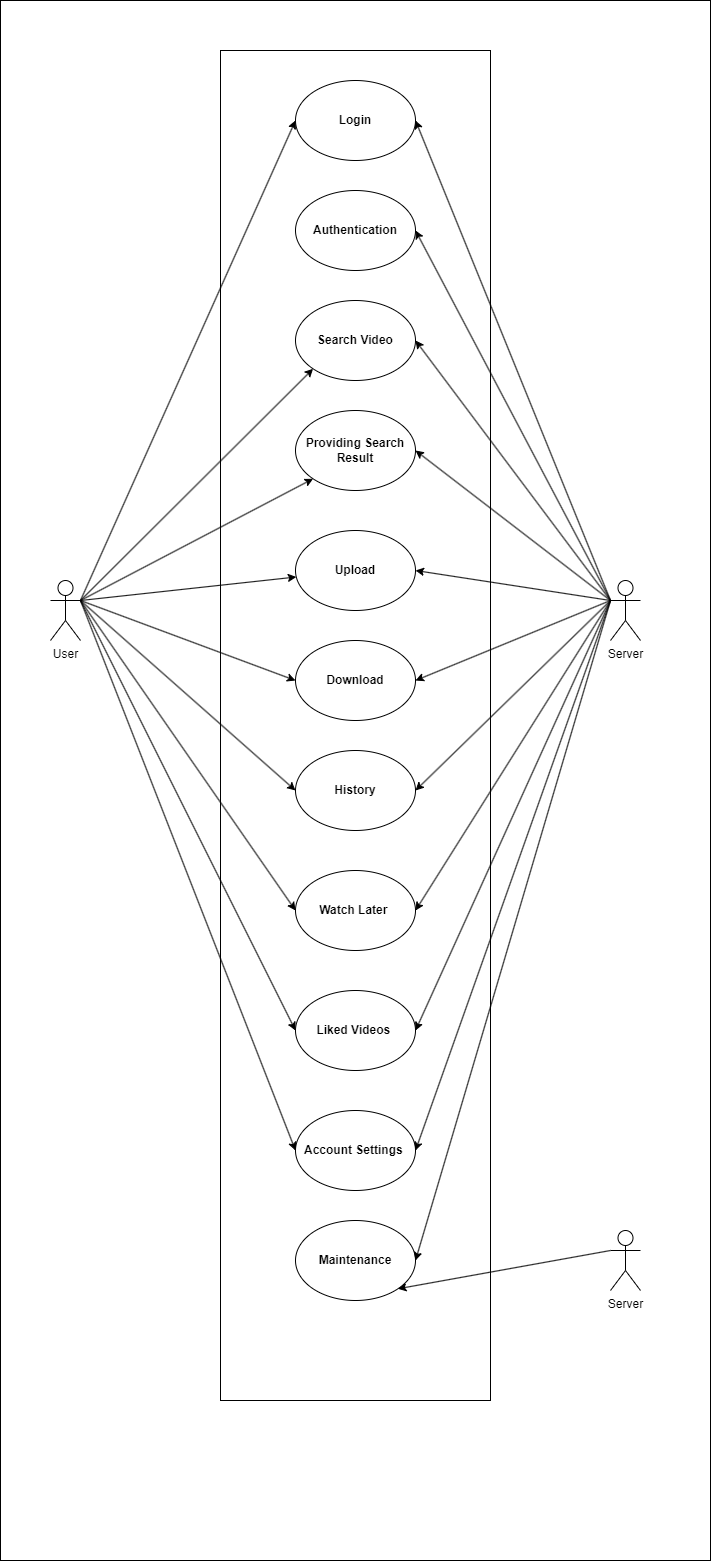

The diagram above was exported from draw.io. Its source (the exported page's mxGraphModel, read from the mxfile embedded in the PNG):
<mxGraphModel dx="1441" dy="841" grid="1" gridSize="10" guides="1" tooltips="1" connect="1" arrows="1" fold="1" page="1" pageScale="1" pageWidth="850" pageHeight="1100" math="0" shadow="0">
  <root>
    <mxCell id="0" />
    <mxCell id="1" parent="0" />
    <mxCell id="F3ls_T-BxBUWw1RXBJ9h-2" value="" style="rounded=0;whiteSpace=wrap;html=1;fillColor=default;" vertex="1" parent="1">
      <mxGeometry x="90" y="20" width="710" height="1560" as="geometry" />
    </mxCell>
    <mxCell id="F3ls_T-BxBUWw1RXBJ9h-3" value="User" style="shape=umlActor;verticalLabelPosition=bottom;verticalAlign=top;html=1;outlineConnect=0;labelBorderColor=none;fontStyle=0" vertex="1" parent="1">
      <mxGeometry x="140" y="600" width="30" height="60" as="geometry" />
    </mxCell>
    <mxCell id="F3ls_T-BxBUWw1RXBJ9h-6" value="" style="rounded=0;whiteSpace=wrap;html=1;" vertex="1" parent="1">
      <mxGeometry x="310" y="70" width="270" height="1350" as="geometry" />
    </mxCell>
    <mxCell id="F3ls_T-BxBUWw1RXBJ9h-8" value="Server&lt;div&gt;&lt;br&gt;&lt;/div&gt;" style="shape=umlActor;verticalLabelPosition=bottom;verticalAlign=top;html=1;outlineConnect=0;labelBorderColor=none;fontStyle=0" vertex="1" parent="1">
      <mxGeometry x="700" y="600" width="30" height="60" as="geometry" />
    </mxCell>
    <mxCell id="F3ls_T-BxBUWw1RXBJ9h-9" value="&lt;b&gt;Login&lt;/b&gt;" style="ellipse;whiteSpace=wrap;html=1;" vertex="1" parent="1">
      <mxGeometry x="385" y="100" width="120" height="80" as="geometry" />
    </mxCell>
    <mxCell id="F3ls_T-BxBUWw1RXBJ9h-10" value="&lt;b&gt;Authentication&lt;/b&gt;" style="ellipse;whiteSpace=wrap;html=1;" vertex="1" parent="1">
      <mxGeometry x="385" y="210" width="120" height="80" as="geometry" />
    </mxCell>
    <mxCell id="F3ls_T-BxBUWw1RXBJ9h-11" value="&lt;b&gt;Search Video&lt;/b&gt;" style="ellipse;whiteSpace=wrap;html=1;" vertex="1" parent="1">
      <mxGeometry x="385" y="320" width="120" height="80" as="geometry" />
    </mxCell>
    <mxCell id="F3ls_T-BxBUWw1RXBJ9h-12" value="&lt;b&gt;Providing Search Result&lt;/b&gt;" style="ellipse;whiteSpace=wrap;html=1;" vertex="1" parent="1">
      <mxGeometry x="385" y="430" width="120" height="80" as="geometry" />
    </mxCell>
    <mxCell id="F3ls_T-BxBUWw1RXBJ9h-13" value="Upload" style="ellipse;whiteSpace=wrap;html=1;fontStyle=1" vertex="1" parent="1">
      <mxGeometry x="385" y="550" width="120" height="80" as="geometry" />
    </mxCell>
    <mxCell id="F3ls_T-BxBUWw1RXBJ9h-14" value="&lt;b&gt;History&lt;/b&gt;" style="ellipse;whiteSpace=wrap;html=1;" vertex="1" parent="1">
      <mxGeometry x="385" y="770" width="120" height="80" as="geometry" />
    </mxCell>
    <mxCell id="F3ls_T-BxBUWw1RXBJ9h-15" value="&lt;b&gt;Download&lt;/b&gt;" style="ellipse;whiteSpace=wrap;html=1;" vertex="1" parent="1">
      <mxGeometry x="385" y="660" width="120" height="80" as="geometry" />
    </mxCell>
    <mxCell id="F3ls_T-BxBUWw1RXBJ9h-17" value="&lt;b&gt;Watch Later&amp;nbsp;&lt;/b&gt;" style="ellipse;whiteSpace=wrap;html=1;" vertex="1" parent="1">
      <mxGeometry x="385" y="890" width="120" height="80" as="geometry" />
    </mxCell>
    <mxCell id="F3ls_T-BxBUWw1RXBJ9h-18" value="&lt;b&gt;Liked Videos&amp;nbsp;&lt;/b&gt;" style="ellipse;whiteSpace=wrap;html=1;" vertex="1" parent="1">
      <mxGeometry x="385" y="1010" width="120" height="80" as="geometry" />
    </mxCell>
    <mxCell id="F3ls_T-BxBUWw1RXBJ9h-19" value="&lt;b&gt;Account Settings&amp;nbsp;&lt;/b&gt;" style="ellipse;whiteSpace=wrap;html=1;" vertex="1" parent="1">
      <mxGeometry x="385" y="1130" width="120" height="80" as="geometry" />
    </mxCell>
    <mxCell id="F3ls_T-BxBUWw1RXBJ9h-20" value="&lt;b&gt;Maintenance&lt;/b&gt;" style="ellipse;whiteSpace=wrap;html=1;" vertex="1" parent="1">
      <mxGeometry x="385" y="1240" width="120" height="80" as="geometry" />
    </mxCell>
    <mxCell id="F3ls_T-BxBUWw1RXBJ9h-37" value="" style="endArrow=classic;html=1;rounded=0;entryX=0;entryY=0.5;entryDx=0;entryDy=0;exitX=1;exitY=0.3333333333333333;exitDx=0;exitDy=0;exitPerimeter=0;" edge="1" parent="1" source="F3ls_T-BxBUWw1RXBJ9h-3" target="F3ls_T-BxBUWw1RXBJ9h-9">
      <mxGeometry width="50" height="50" relative="1" as="geometry">
        <mxPoint x="310" y="350" as="sourcePoint" />
        <mxPoint x="360" y="300" as="targetPoint" />
      </mxGeometry>
    </mxCell>
    <mxCell id="F3ls_T-BxBUWw1RXBJ9h-38" value="" style="endArrow=classic;html=1;rounded=0;entryX=0;entryY=1;entryDx=0;entryDy=0;exitX=1;exitY=0.3333333333333333;exitDx=0;exitDy=0;exitPerimeter=0;" edge="1" parent="1" source="F3ls_T-BxBUWw1RXBJ9h-3" target="F3ls_T-BxBUWw1RXBJ9h-11">
      <mxGeometry width="50" height="50" relative="1" as="geometry">
        <mxPoint x="310" y="530" as="sourcePoint" />
        <mxPoint x="360" y="480" as="targetPoint" />
      </mxGeometry>
    </mxCell>
    <mxCell id="F3ls_T-BxBUWw1RXBJ9h-39" value="" style="endArrow=classic;html=1;rounded=0;entryX=0;entryY=1;entryDx=0;entryDy=0;exitX=1;exitY=0.3333333333333333;exitDx=0;exitDy=0;exitPerimeter=0;" edge="1" parent="1" source="F3ls_T-BxBUWw1RXBJ9h-3" target="F3ls_T-BxBUWw1RXBJ9h-12">
      <mxGeometry width="50" height="50" relative="1" as="geometry">
        <mxPoint x="310" y="530" as="sourcePoint" />
        <mxPoint x="360" y="480" as="targetPoint" />
      </mxGeometry>
    </mxCell>
    <mxCell id="F3ls_T-BxBUWw1RXBJ9h-40" value="" style="endArrow=classic;html=1;rounded=0;exitX=1;exitY=0.3333333333333333;exitDx=0;exitDy=0;exitPerimeter=0;" edge="1" parent="1" source="F3ls_T-BxBUWw1RXBJ9h-3" target="F3ls_T-BxBUWw1RXBJ9h-13">
      <mxGeometry width="50" height="50" relative="1" as="geometry">
        <mxPoint x="310" y="700" as="sourcePoint" />
        <mxPoint x="360" y="650" as="targetPoint" />
      </mxGeometry>
    </mxCell>
    <mxCell id="F3ls_T-BxBUWw1RXBJ9h-41" value="" style="endArrow=classic;html=1;rounded=0;entryX=0;entryY=0.5;entryDx=0;entryDy=0;exitX=1;exitY=0.3333333333333333;exitDx=0;exitDy=0;exitPerimeter=0;" edge="1" parent="1" source="F3ls_T-BxBUWw1RXBJ9h-3" target="F3ls_T-BxBUWw1RXBJ9h-15">
      <mxGeometry width="50" height="50" relative="1" as="geometry">
        <mxPoint x="310" y="700" as="sourcePoint" />
        <mxPoint x="360" y="650" as="targetPoint" />
      </mxGeometry>
    </mxCell>
    <mxCell id="F3ls_T-BxBUWw1RXBJ9h-42" value="" style="endArrow=classic;html=1;rounded=0;entryX=0;entryY=0.5;entryDx=0;entryDy=0;exitX=1;exitY=0.3333333333333333;exitDx=0;exitDy=0;exitPerimeter=0;" edge="1" parent="1" source="F3ls_T-BxBUWw1RXBJ9h-3" target="F3ls_T-BxBUWw1RXBJ9h-14">
      <mxGeometry width="50" height="50" relative="1" as="geometry">
        <mxPoint x="310" y="700" as="sourcePoint" />
        <mxPoint x="360" y="650" as="targetPoint" />
      </mxGeometry>
    </mxCell>
    <mxCell id="F3ls_T-BxBUWw1RXBJ9h-43" value="" style="endArrow=classic;html=1;rounded=0;entryX=0;entryY=0.5;entryDx=0;entryDy=0;exitX=1;exitY=0.3333333333333333;exitDx=0;exitDy=0;exitPerimeter=0;" edge="1" parent="1" source="F3ls_T-BxBUWw1RXBJ9h-3" target="F3ls_T-BxBUWw1RXBJ9h-17">
      <mxGeometry width="50" height="50" relative="1" as="geometry">
        <mxPoint x="310" y="700" as="sourcePoint" />
        <mxPoint x="360" y="650" as="targetPoint" />
      </mxGeometry>
    </mxCell>
    <mxCell id="F3ls_T-BxBUWw1RXBJ9h-44" value="" style="endArrow=classic;html=1;rounded=0;entryX=0;entryY=0.5;entryDx=0;entryDy=0;exitX=1;exitY=0.3333333333333333;exitDx=0;exitDy=0;exitPerimeter=0;" edge="1" parent="1" source="F3ls_T-BxBUWw1RXBJ9h-3" target="F3ls_T-BxBUWw1RXBJ9h-18">
      <mxGeometry width="50" height="50" relative="1" as="geometry">
        <mxPoint x="310" y="1110" as="sourcePoint" />
        <mxPoint x="360" y="1060" as="targetPoint" />
      </mxGeometry>
    </mxCell>
    <mxCell id="F3ls_T-BxBUWw1RXBJ9h-45" value="" style="endArrow=classic;html=1;rounded=0;entryX=0;entryY=0.5;entryDx=0;entryDy=0;exitX=1;exitY=0.3333333333333333;exitDx=0;exitDy=0;exitPerimeter=0;" edge="1" parent="1" source="F3ls_T-BxBUWw1RXBJ9h-3" target="F3ls_T-BxBUWw1RXBJ9h-19">
      <mxGeometry width="50" height="50" relative="1" as="geometry">
        <mxPoint x="360" y="940" as="sourcePoint" />
        <mxPoint x="410" y="890" as="targetPoint" />
      </mxGeometry>
    </mxCell>
    <mxCell id="F3ls_T-BxBUWw1RXBJ9h-46" value="" style="endArrow=classic;html=1;rounded=0;exitX=0;exitY=0.3333333333333333;exitDx=0;exitDy=0;exitPerimeter=0;entryX=1;entryY=0.5;entryDx=0;entryDy=0;" edge="1" parent="1" source="F3ls_T-BxBUWw1RXBJ9h-8" target="F3ls_T-BxBUWw1RXBJ9h-9">
      <mxGeometry width="50" height="50" relative="1" as="geometry">
        <mxPoint x="360" y="440" as="sourcePoint" />
        <mxPoint x="410" y="390" as="targetPoint" />
      </mxGeometry>
    </mxCell>
    <mxCell id="F3ls_T-BxBUWw1RXBJ9h-47" value="" style="endArrow=classic;html=1;rounded=0;exitX=0;exitY=0.3333333333333333;exitDx=0;exitDy=0;exitPerimeter=0;entryX=1;entryY=0.5;entryDx=0;entryDy=0;" edge="1" parent="1" source="F3ls_T-BxBUWw1RXBJ9h-8" target="F3ls_T-BxBUWw1RXBJ9h-10">
      <mxGeometry width="50" height="50" relative="1" as="geometry">
        <mxPoint x="710" y="630" as="sourcePoint" />
        <mxPoint x="515" y="150" as="targetPoint" />
      </mxGeometry>
    </mxCell>
    <mxCell id="F3ls_T-BxBUWw1RXBJ9h-48" value="" style="endArrow=classic;html=1;rounded=0;exitX=0;exitY=0.3333333333333333;exitDx=0;exitDy=0;exitPerimeter=0;entryX=1;entryY=0.5;entryDx=0;entryDy=0;" edge="1" parent="1" source="F3ls_T-BxBUWw1RXBJ9h-8" target="F3ls_T-BxBUWw1RXBJ9h-11">
      <mxGeometry width="50" height="50" relative="1" as="geometry">
        <mxPoint x="710" y="630" as="sourcePoint" />
        <mxPoint x="515" y="260" as="targetPoint" />
      </mxGeometry>
    </mxCell>
    <mxCell id="F3ls_T-BxBUWw1RXBJ9h-49" value="" style="endArrow=classic;html=1;rounded=0;exitX=0;exitY=0.3333333333333333;exitDx=0;exitDy=0;exitPerimeter=0;entryX=1;entryY=0.5;entryDx=0;entryDy=0;" edge="1" parent="1" source="F3ls_T-BxBUWw1RXBJ9h-8" target="F3ls_T-BxBUWw1RXBJ9h-12">
      <mxGeometry width="50" height="50" relative="1" as="geometry">
        <mxPoint x="710" y="630" as="sourcePoint" />
        <mxPoint x="515" y="370" as="targetPoint" />
      </mxGeometry>
    </mxCell>
    <mxCell id="F3ls_T-BxBUWw1RXBJ9h-50" value="" style="endArrow=classic;html=1;rounded=0;exitX=0;exitY=0.3333333333333333;exitDx=0;exitDy=0;exitPerimeter=0;entryX=1;entryY=0.5;entryDx=0;entryDy=0;" edge="1" parent="1" source="F3ls_T-BxBUWw1RXBJ9h-8" target="F3ls_T-BxBUWw1RXBJ9h-13">
      <mxGeometry width="50" height="50" relative="1" as="geometry">
        <mxPoint x="720" y="640" as="sourcePoint" />
        <mxPoint x="515" y="480" as="targetPoint" />
      </mxGeometry>
    </mxCell>
    <mxCell id="F3ls_T-BxBUWw1RXBJ9h-51" value="" style="endArrow=classic;html=1;rounded=0;exitX=0;exitY=0.3333333333333333;exitDx=0;exitDy=0;exitPerimeter=0;entryX=1;entryY=0.5;entryDx=0;entryDy=0;" edge="1" parent="1" source="F3ls_T-BxBUWw1RXBJ9h-8" target="F3ls_T-BxBUWw1RXBJ9h-15">
      <mxGeometry width="50" height="50" relative="1" as="geometry">
        <mxPoint x="710" y="630" as="sourcePoint" />
        <mxPoint x="515" y="600" as="targetPoint" />
      </mxGeometry>
    </mxCell>
    <mxCell id="F3ls_T-BxBUWw1RXBJ9h-52" value="" style="endArrow=classic;html=1;rounded=0;exitX=0;exitY=0.3333333333333333;exitDx=0;exitDy=0;exitPerimeter=0;entryX=1;entryY=0.5;entryDx=0;entryDy=0;" edge="1" parent="1" source="F3ls_T-BxBUWw1RXBJ9h-8" target="F3ls_T-BxBUWw1RXBJ9h-14">
      <mxGeometry width="50" height="50" relative="1" as="geometry">
        <mxPoint x="710" y="630" as="sourcePoint" />
        <mxPoint x="515" y="710" as="targetPoint" />
      </mxGeometry>
    </mxCell>
    <mxCell id="F3ls_T-BxBUWw1RXBJ9h-53" value="" style="endArrow=classic;html=1;rounded=0;exitX=0;exitY=0.3333333333333333;exitDx=0;exitDy=0;exitPerimeter=0;entryX=1;entryY=0.5;entryDx=0;entryDy=0;" edge="1" parent="1" source="F3ls_T-BxBUWw1RXBJ9h-8" target="F3ls_T-BxBUWw1RXBJ9h-17">
      <mxGeometry width="50" height="50" relative="1" as="geometry">
        <mxPoint x="720" y="640" as="sourcePoint" />
        <mxPoint x="525" y="720" as="targetPoint" />
      </mxGeometry>
    </mxCell>
    <mxCell id="F3ls_T-BxBUWw1RXBJ9h-54" value="" style="endArrow=classic;html=1;rounded=0;exitX=0;exitY=0.3333333333333333;exitDx=0;exitDy=0;exitPerimeter=0;entryX=1;entryY=0.5;entryDx=0;entryDy=0;" edge="1" parent="1" source="F3ls_T-BxBUWw1RXBJ9h-8" target="F3ls_T-BxBUWw1RXBJ9h-18">
      <mxGeometry width="50" height="50" relative="1" as="geometry">
        <mxPoint x="710" y="630" as="sourcePoint" />
        <mxPoint x="515" y="940" as="targetPoint" />
      </mxGeometry>
    </mxCell>
    <mxCell id="F3ls_T-BxBUWw1RXBJ9h-55" value="" style="endArrow=classic;html=1;rounded=0;exitX=0;exitY=0.3333333333333333;exitDx=0;exitDy=0;exitPerimeter=0;entryX=1;entryY=0.5;entryDx=0;entryDy=0;" edge="1" parent="1" source="F3ls_T-BxBUWw1RXBJ9h-8" target="F3ls_T-BxBUWw1RXBJ9h-19">
      <mxGeometry width="50" height="50" relative="1" as="geometry">
        <mxPoint x="710" y="630" as="sourcePoint" />
        <mxPoint x="515" y="1060" as="targetPoint" />
      </mxGeometry>
    </mxCell>
    <mxCell id="F3ls_T-BxBUWw1RXBJ9h-56" value="" style="endArrow=classic;html=1;rounded=0;exitX=0;exitY=0.3333333333333333;exitDx=0;exitDy=0;exitPerimeter=0;entryX=1;entryY=0.5;entryDx=0;entryDy=0;" edge="1" parent="1" source="F3ls_T-BxBUWw1RXBJ9h-8" target="F3ls_T-BxBUWw1RXBJ9h-20">
      <mxGeometry width="50" height="50" relative="1" as="geometry">
        <mxPoint x="710" y="630" as="sourcePoint" />
        <mxPoint x="515" y="1180" as="targetPoint" />
      </mxGeometry>
    </mxCell>
    <mxCell id="F3ls_T-BxBUWw1RXBJ9h-57" value="Server&lt;div&gt;&lt;br&gt;&lt;/div&gt;" style="shape=umlActor;verticalLabelPosition=bottom;verticalAlign=top;html=1;outlineConnect=0;labelBorderColor=none;fontStyle=0" vertex="1" parent="1">
      <mxGeometry x="700" y="1250" width="30" height="60" as="geometry" />
    </mxCell>
    <mxCell id="F3ls_T-BxBUWw1RXBJ9h-59" value="" style="endArrow=classic;html=1;rounded=0;entryX=1;entryY=1;entryDx=0;entryDy=0;exitX=0;exitY=0.3333333333333333;exitDx=0;exitDy=0;exitPerimeter=0;" edge="1" parent="1" source="F3ls_T-BxBUWw1RXBJ9h-57" target="F3ls_T-BxBUWw1RXBJ9h-20">
      <mxGeometry width="50" height="50" relative="1" as="geometry">
        <mxPoint x="360" y="1120" as="sourcePoint" />
        <mxPoint x="410" y="1070" as="targetPoint" />
      </mxGeometry>
    </mxCell>
  </root>
</mxGraphModel>